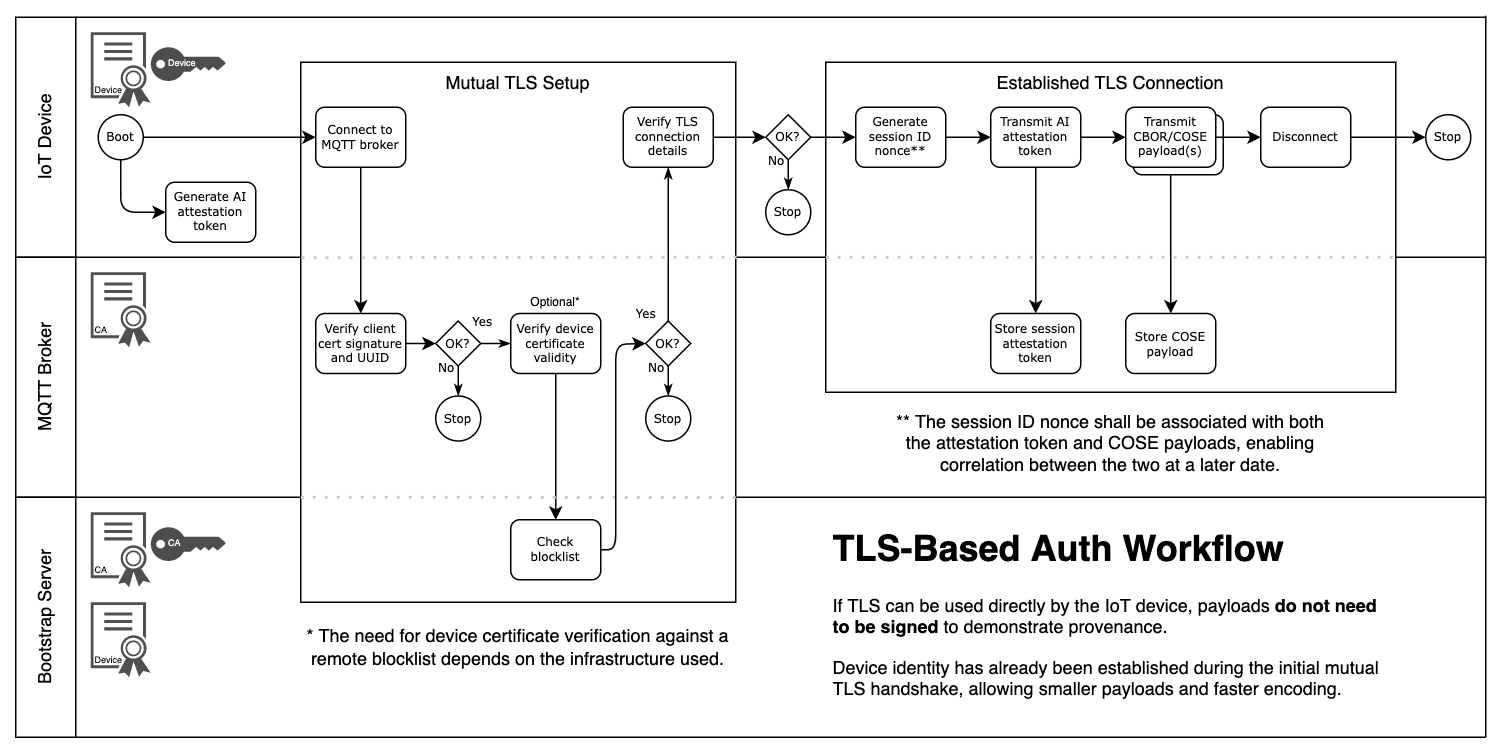

The diagram above was exported from draw.io. Its source (the exported page's mxGraphModel, read from the mxfile embedded in the PNG):
<mxGraphModel dx="1562" dy="998" grid="1" gridSize="10" guides="1" tooltips="1" connect="1" arrows="1" fold="1" page="1" pageScale="1" pageWidth="1169" pageHeight="827" math="0" shadow="0">
  <root>
    <mxCell id="0" />
    <mxCell id="1" parent="0" />
    <mxCell id="41" value="" style="endArrow=none;html=1;exitX=1;exitY=1;exitDx=0;exitDy=0;" parent="1" source="35" edge="1">
      <mxGeometry width="50" height="50" relative="1" as="geometry">
        <mxPoint x="1020" y="320" as="sourcePoint" />
        <mxPoint x="1020" y="360" as="targetPoint" />
      </mxGeometry>
    </mxCell>
    <mxCell id="36" value="" style="endArrow=none;html=1;exitX=1;exitY=1;exitDx=0;exitDy=0;" parent="1" source="34" edge="1">
      <mxGeometry width="50" height="50" relative="1" as="geometry">
        <mxPoint x="1020" y="340" as="sourcePoint" />
        <mxPoint x="1020" y="200" as="targetPoint" />
      </mxGeometry>
    </mxCell>
    <mxCell id="33" value="IoT Device" style="rounded=0;whiteSpace=wrap;html=1;rotation=-90;" parent="1" vertex="1">
      <mxGeometry x="-20" y="100" width="160" height="40" as="geometry" />
    </mxCell>
    <mxCell id="34" value="MQTT Broker" style="rounded=0;whiteSpace=wrap;html=1;rotation=-90;" parent="1" vertex="1">
      <mxGeometry x="-20" y="260" width="160" height="40" as="geometry" />
    </mxCell>
    <mxCell id="35" value="Bootstrap Server" style="rounded=0;whiteSpace=wrap;html=1;rotation=-90;" parent="1" vertex="1">
      <mxGeometry x="-20" y="420" width="160" height="40" as="geometry" />
    </mxCell>
    <mxCell id="39" value="Boot" style="ellipse;whiteSpace=wrap;html=1;rounded=0;shadow=0;labelBackgroundColor=none;strokeWidth=1;fontFamily=Verdana;fontSize=8;align=center;" parent="1" vertex="1">
      <mxGeometry x="95" y="105" width="30" height="30" as="geometry" />
    </mxCell>
    <mxCell id="40" value="Generate AI attestation token" style="rounded=1;whiteSpace=wrap;html=1;shadow=0;labelBackgroundColor=none;strokeWidth=1;fontFamily=Verdana;fontSize=8;align=center;" parent="1" vertex="1">
      <mxGeometry x="140" y="150" width="60" height="40" as="geometry" />
    </mxCell>
    <mxCell id="52" value="Established TLS Connection" style="rounded=0;whiteSpace=wrap;html=1;verticalAlign=top;align=center;" parent="1" vertex="1">
      <mxGeometry x="580" y="70" width="380" height="220" as="geometry" />
    </mxCell>
    <mxCell id="78" value="Mutual TLS Setup" style="rounded=0;whiteSpace=wrap;html=1;align=center;verticalAlign=top;" parent="1" vertex="1">
      <mxGeometry x="230" y="70" width="290" height="360" as="geometry" />
    </mxCell>
    <mxCell id="79" value="Connect to MQTT broker" style="rounded=1;whiteSpace=wrap;html=1;shadow=0;labelBackgroundColor=none;strokeWidth=1;fontFamily=Verdana;fontSize=8;align=center;" parent="1" vertex="1">
      <mxGeometry x="240" y="100" width="60" height="40" as="geometry" />
    </mxCell>
    <mxCell id="85" value="Verify client cert signature and UUID" style="rounded=1;whiteSpace=wrap;html=1;shadow=0;labelBackgroundColor=none;strokeWidth=1;fontFamily=Verdana;fontSize=8;align=center;" parent="1" vertex="1">
      <mxGeometry x="240" y="237.5" width="60" height="40" as="geometry" />
    </mxCell>
    <mxCell id="89" value="" style="group" parent="1" vertex="1" connectable="0">
      <mxGeometry x="90" y="210" width="40" height="50" as="geometry" />
    </mxCell>
    <mxCell id="86" value="" style="sketch=0;pointerEvents=1;shadow=0;dashed=0;html=1;strokeColor=none;labelPosition=center;verticalLabelPosition=bottom;verticalAlign=top;align=center;fillColor=#505050;shape=mxgraph.mscae.intune.intune_certificate_profiles;fontSize=8;" parent="89" vertex="1">
      <mxGeometry width="40" height="50" as="geometry" />
    </mxCell>
    <mxCell id="87" value="CA" style="text;html=1;strokeColor=none;fillColor=none;align=left;verticalAlign=middle;whiteSpace=wrap;rounded=0;fontSize=6;" parent="89" vertex="1">
      <mxGeometry x="1" y="33" width="30" height="10" as="geometry" />
    </mxCell>
    <mxCell id="99" value="" style="group" parent="1" vertex="1" connectable="0">
      <mxGeometry x="90" y="430" width="40" height="50" as="geometry" />
    </mxCell>
    <mxCell id="100" value="" style="sketch=0;pointerEvents=1;shadow=0;dashed=0;html=1;strokeColor=none;labelPosition=center;verticalLabelPosition=bottom;verticalAlign=top;align=center;fillColor=#505050;shape=mxgraph.mscae.intune.intune_certificate_profiles;fontSize=8;" parent="99" vertex="1">
      <mxGeometry width="40" height="50" as="geometry" />
    </mxCell>
    <mxCell id="101" value="Device" style="text;html=1;strokeColor=none;fillColor=none;align=left;verticalAlign=middle;whiteSpace=wrap;rounded=0;fontSize=6;" parent="99" vertex="1">
      <mxGeometry x="1" y="33" width="30" height="10" as="geometry" />
    </mxCell>
    <mxCell id="102" value="" style="group" parent="1" vertex="1" connectable="0">
      <mxGeometry x="90" y="370" width="40" height="50" as="geometry" />
    </mxCell>
    <mxCell id="103" value="" style="sketch=0;pointerEvents=1;shadow=0;dashed=0;html=1;strokeColor=none;labelPosition=center;verticalLabelPosition=bottom;verticalAlign=top;align=center;fillColor=#505050;shape=mxgraph.mscae.intune.intune_certificate_profiles;fontSize=8;" parent="102" vertex="1">
      <mxGeometry width="40" height="50" as="geometry" />
    </mxCell>
    <mxCell id="104" value="CA" style="text;html=1;strokeColor=none;fillColor=none;align=left;verticalAlign=middle;whiteSpace=wrap;rounded=0;fontSize=6;" parent="102" vertex="1">
      <mxGeometry x="1" y="33" width="30" height="10" as="geometry" />
    </mxCell>
    <mxCell id="118" value="" style="endArrow=classic;html=1;fontSize=6;fontColor=#4D4D4D;exitX=1;exitY=0.5;exitDx=0;exitDy=0;entryX=0;entryY=0.5;entryDx=0;entryDy=0;" parent="1" source="39" target="79" edge="1">
      <mxGeometry width="50" height="50" relative="1" as="geometry">
        <mxPoint x="320" y="210" as="sourcePoint" />
        <mxPoint x="370" y="160" as="targetPoint" />
      </mxGeometry>
    </mxCell>
    <mxCell id="119" value="Verify device certificate validity" style="rounded=1;whiteSpace=wrap;html=1;shadow=0;labelBackgroundColor=none;strokeWidth=1;fontFamily=Verdana;fontSize=8;align=center;" parent="1" vertex="1">
      <mxGeometry x="370" y="237.5" width="60" height="40" as="geometry" />
    </mxCell>
    <mxCell id="120" value="OK?" style="strokeWidth=1;html=1;shape=mxgraph.flowchart.decision;whiteSpace=wrap;rounded=1;shadow=0;labelBackgroundColor=none;fontFamily=Verdana;fontSize=8;align=center;" parent="1" vertex="1">
      <mxGeometry x="320" y="242.5" width="30" height="30" as="geometry" />
    </mxCell>
    <mxCell id="121" value="No" style="edgeStyle=orthogonalEdgeStyle;rounded=0;html=1;labelBackgroundColor=none;startArrow=none;startFill=0;startSize=5;endArrow=classicThin;endFill=1;endSize=5;jettySize=auto;orthogonalLoop=1;strokeWidth=1;fontFamily=Verdana;fontSize=8;entryX=0.5;entryY=0;entryDx=0;entryDy=0;exitX=0.5;exitY=1;exitDx=0;exitDy=0;exitPerimeter=0;align=left;verticalAlign=middle;" parent="1" source="120" target="123" edge="1">
      <mxGeometry x="-0.9364" y="-15" relative="1" as="geometry">
        <mxPoint as="offset" />
        <mxPoint x="200" y="347.5" as="targetPoint" />
      </mxGeometry>
    </mxCell>
    <mxCell id="122" value="Yes" style="edgeStyle=orthogonalEdgeStyle;rounded=0;html=1;labelBackgroundColor=none;startArrow=none;startFill=0;startSize=5;endArrow=classicThin;endFill=1;endSize=5;jettySize=auto;orthogonalLoop=1;strokeWidth=1;fontFamily=Verdana;fontSize=8;exitX=1;exitY=0.5;exitDx=0;exitDy=0;exitPerimeter=0;entryX=0;entryY=0.5;entryDx=0;entryDy=0;" parent="1" source="120" target="119" edge="1">
      <mxGeometry x="-0.8947" y="15" relative="1" as="geometry">
        <mxPoint as="offset" />
        <mxPoint x="270" y="447.5" as="targetPoint" />
      </mxGeometry>
    </mxCell>
    <mxCell id="123" value="Stop" style="ellipse;whiteSpace=wrap;html=1;rounded=0;shadow=0;labelBackgroundColor=none;strokeWidth=1;fontFamily=Verdana;fontSize=8;align=center;" parent="1" vertex="1">
      <mxGeometry x="320" y="292.5" width="30" height="30" as="geometry" />
    </mxCell>
    <mxCell id="124" value="" style="endArrow=classic;html=1;fontSize=6;fontColor=#4D4D4D;exitX=0.5;exitY=1;exitDx=0;exitDy=0;entryX=0.5;entryY=0;entryDx=0;entryDy=0;" parent="1" source="79" target="85" edge="1">
      <mxGeometry width="50" height="50" relative="1" as="geometry">
        <mxPoint x="310" y="270" as="sourcePoint" />
        <mxPoint x="360" y="220" as="targetPoint" />
      </mxGeometry>
    </mxCell>
    <mxCell id="125" value="" style="endArrow=classic;html=1;fontSize=6;fontColor=#4D4D4D;entryX=0;entryY=0.5;entryDx=0;entryDy=0;entryPerimeter=0;exitX=1;exitY=0.5;exitDx=0;exitDy=0;" parent="1" source="85" target="120" edge="1">
      <mxGeometry width="50" height="50" relative="1" as="geometry">
        <mxPoint x="280" y="277.5" as="sourcePoint" />
        <mxPoint x="330" y="227.5" as="targetPoint" />
      </mxGeometry>
    </mxCell>
    <mxCell id="128" value="" style="group" parent="1" vertex="1" connectable="0">
      <mxGeometry x="130" y="60" width="50" height="22.5" as="geometry" />
    </mxCell>
    <mxCell id="126" value="" style="points=[[0,0.5,0],[0.24,0,0],[0.5,0.28,0],[0.995,0.475,0],[0.5,0.72,0],[0.24,1,0]];verticalLabelPosition=bottom;sketch=0;html=1;verticalAlign=top;aspect=fixed;align=center;pointerEvents=1;shape=mxgraph.cisco19.key;fillColor=#4D4D4D;strokeColor=none;fontSize=6;fontColor=#4D4D4D;" parent="128" vertex="1">
      <mxGeometry width="50" height="22.5" as="geometry" />
    </mxCell>
    <mxCell id="127" value="Device" style="text;html=1;strokeColor=none;fillColor=none;align=left;verticalAlign=middle;whiteSpace=wrap;rounded=0;fontSize=6;fontColor=#FFFFFF;" parent="128" vertex="1">
      <mxGeometry x="10" y="5" width="40" height="10" as="geometry" />
    </mxCell>
    <mxCell id="129" value="OK?" style="strokeWidth=1;html=1;shape=mxgraph.flowchart.decision;whiteSpace=wrap;rounded=1;shadow=0;labelBackgroundColor=none;fontFamily=Verdana;fontSize=8;align=center;" parent="1" vertex="1">
      <mxGeometry x="460" y="242.5" width="30" height="30" as="geometry" />
    </mxCell>
    <mxCell id="130" value="No" style="edgeStyle=orthogonalEdgeStyle;rounded=0;html=1;labelBackgroundColor=none;startArrow=none;startFill=0;startSize=5;endArrow=classicThin;endFill=1;endSize=5;jettySize=auto;orthogonalLoop=1;strokeWidth=1;fontFamily=Verdana;fontSize=8;entryX=0.5;entryY=0;entryDx=0;entryDy=0;exitX=0.5;exitY=1;exitDx=0;exitDy=0;exitPerimeter=0;align=left;verticalAlign=middle;" parent="1" source="129" target="135" edge="1">
      <mxGeometry x="-0.9364" y="-15" relative="1" as="geometry">
        <mxPoint as="offset" />
        <mxPoint x="465" y="347.5" as="targetPoint" />
      </mxGeometry>
    </mxCell>
    <mxCell id="131" value="Yes" style="edgeStyle=orthogonalEdgeStyle;rounded=0;html=1;labelBackgroundColor=none;startArrow=none;startFill=0;startSize=5;endArrow=classicThin;endFill=1;endSize=5;jettySize=auto;orthogonalLoop=1;strokeWidth=1;fontFamily=Verdana;fontSize=8;exitX=0.5;exitY=0;exitDx=0;exitDy=0;exitPerimeter=0;entryX=0.5;entryY=1;entryDx=0;entryDy=0;" parent="1" source="129" target="140" edge="1">
      <mxGeometry x="-0.8947" y="15" relative="1" as="geometry">
        <mxPoint as="offset" />
        <mxPoint x="530" y="230" as="targetPoint" />
        <Array as="points" />
      </mxGeometry>
    </mxCell>
    <mxCell id="132" value="" style="endArrow=classic;html=1;fontSize=6;fontColor=#FFFFFF;exitX=0.5;exitY=1;exitDx=0;exitDy=0;entryX=0.5;entryY=0;entryDx=0;entryDy=0;" parent="1" source="119" target="133" edge="1">
      <mxGeometry width="50" height="50" relative="1" as="geometry">
        <mxPoint x="420" y="260" as="sourcePoint" />
        <mxPoint x="470" y="210" as="targetPoint" />
      </mxGeometry>
    </mxCell>
    <mxCell id="133" value="Check blocklist" style="rounded=1;whiteSpace=wrap;html=1;shadow=0;labelBackgroundColor=none;strokeWidth=1;fontFamily=Verdana;fontSize=8;align=center;" parent="1" vertex="1">
      <mxGeometry x="370" y="375" width="60" height="40" as="geometry" />
    </mxCell>
    <mxCell id="135" value="Stop" style="ellipse;whiteSpace=wrap;html=1;rounded=0;shadow=0;labelBackgroundColor=none;strokeWidth=1;fontFamily=Verdana;fontSize=8;align=center;" parent="1" vertex="1">
      <mxGeometry x="460" y="292.5" width="30" height="30" as="geometry" />
    </mxCell>
    <mxCell id="136" value="" style="endArrow=none;dashed=1;html=1;dashPattern=1 3;strokeWidth=2;fontSize=6;fontColor=#FFFFFF;exitX=0.002;exitY=0.362;exitDx=0;exitDy=0;exitPerimeter=0;strokeColor=#CCCCCC;entryX=1.002;entryY=0.361;entryDx=0;entryDy=0;entryPerimeter=0;" parent="1" source="78" target="78" edge="1">
      <mxGeometry width="50" height="50" relative="1" as="geometry">
        <mxPoint x="230" y="230" as="sourcePoint" />
        <mxPoint x="510" y="199" as="targetPoint" />
      </mxGeometry>
    </mxCell>
    <mxCell id="137" value="" style="endArrow=none;dashed=1;html=1;dashPattern=1 3;strokeWidth=2;fontSize=6;fontColor=#FFFFFF;exitX=0;exitY=0.129;exitDx=0;exitDy=0;exitPerimeter=0;strokeColor=#CCCCCC;entryX=1;entryY=0.806;entryDx=0;entryDy=0;entryPerimeter=0;" parent="1" target="78" edge="1">
      <mxGeometry width="50" height="50" relative="1" as="geometry">
        <mxPoint x="230" y="360" as="sourcePoint" />
        <mxPoint x="511" y="361" as="targetPoint" />
      </mxGeometry>
    </mxCell>
    <mxCell id="138" value="" style="endArrow=classic;html=1;fontSize=6;fontColor=#FFFFFF;strokeColor=#000000;exitX=1;exitY=0.5;exitDx=0;exitDy=0;entryX=0;entryY=0.5;entryDx=0;entryDy=0;entryPerimeter=0;" parent="1" source="133" target="129" edge="1">
      <mxGeometry width="50" height="50" relative="1" as="geometry">
        <mxPoint x="430" y="350" as="sourcePoint" />
        <mxPoint x="480" y="300" as="targetPoint" />
        <Array as="points">
          <mxPoint x="440" y="395" />
          <mxPoint x="440" y="258" />
        </Array>
      </mxGeometry>
    </mxCell>
    <mxCell id="139" value="&lt;font color=&quot;#000000&quot; style=&quot;font-size: 8px&quot;&gt;Optional*&lt;br&gt;&lt;/font&gt;" style="text;html=1;strokeColor=none;fillColor=none;align=center;verticalAlign=middle;whiteSpace=wrap;rounded=0;fontSize=8;fontColor=#FFFFFF;" parent="1" vertex="1">
      <mxGeometry x="380" y="222.5" width="40" height="15" as="geometry" />
    </mxCell>
    <mxCell id="140" value="Verify TLS connection&lt;br&gt;details" style="rounded=1;whiteSpace=wrap;html=1;shadow=0;labelBackgroundColor=none;strokeWidth=1;fontFamily=Verdana;fontSize=8;align=center;" parent="1" vertex="1">
      <mxGeometry x="445" y="100" width="60" height="40" as="geometry" />
    </mxCell>
    <mxCell id="174" style="edgeStyle=none;html=1;exitX=1;exitY=0.5;exitDx=0;exitDy=0;exitPerimeter=0;entryX=0;entryY=0.5;entryDx=0;entryDy=0;fontSize=12;" parent="1" source="141" target="173" edge="1">
      <mxGeometry relative="1" as="geometry" />
    </mxCell>
    <mxCell id="141" value="OK?" style="strokeWidth=1;html=1;shape=mxgraph.flowchart.decision;whiteSpace=wrap;rounded=1;shadow=0;labelBackgroundColor=none;fontFamily=Verdana;fontSize=8;align=center;" parent="1" vertex="1">
      <mxGeometry x="540" y="105" width="30" height="30" as="geometry" />
    </mxCell>
    <mxCell id="144" value="No" style="edgeStyle=orthogonalEdgeStyle;rounded=0;html=1;labelBackgroundColor=none;startArrow=none;startFill=0;startSize=5;endArrow=classicThin;endFill=1;endSize=5;jettySize=auto;orthogonalLoop=1;strokeWidth=1;fontFamily=Verdana;fontSize=8;entryX=0.5;entryY=0;entryDx=0;entryDy=0;exitX=0.5;exitY=1;exitDx=0;exitDy=0;exitPerimeter=0;align=left;verticalAlign=middle;" parent="1" target="145" edge="1">
      <mxGeometry x="-0.9364" y="-15" relative="1" as="geometry">
        <mxPoint as="offset" />
        <mxPoint x="545" y="210" as="targetPoint" />
        <mxPoint x="555" y="135" as="sourcePoint" />
      </mxGeometry>
    </mxCell>
    <mxCell id="145" value="Stop" style="ellipse;whiteSpace=wrap;html=1;rounded=0;shadow=0;labelBackgroundColor=none;strokeWidth=1;fontFamily=Verdana;fontSize=8;align=center;" parent="1" vertex="1">
      <mxGeometry x="540" y="155" width="30" height="30" as="geometry" />
    </mxCell>
    <mxCell id="146" value="" style="endArrow=classic;html=1;fontSize=8;fontColor=#000000;strokeColor=#000000;exitX=1;exitY=0.5;exitDx=0;exitDy=0;entryX=0;entryY=0.5;entryDx=0;entryDy=0;entryPerimeter=0;" parent="1" source="140" target="141" edge="1">
      <mxGeometry width="50" height="50" relative="1" as="geometry">
        <mxPoint x="560" y="160" as="sourcePoint" />
        <mxPoint x="610" y="110" as="targetPoint" />
      </mxGeometry>
    </mxCell>
    <mxCell id="150" value="" style="endArrow=classic;html=1;fontSize=8;fontColor=#000000;strokeColor=#000000;exitX=0.5;exitY=1;exitDx=0;exitDy=0;entryX=0;entryY=0.5;entryDx=0;entryDy=0;" parent="1" source="39" target="40" edge="1">
      <mxGeometry width="50" height="50" relative="1" as="geometry">
        <mxPoint x="210" y="140" as="sourcePoint" />
        <mxPoint x="260" y="90" as="targetPoint" />
        <Array as="points">
          <mxPoint x="110" y="170" />
        </Array>
      </mxGeometry>
    </mxCell>
    <mxCell id="161" value="" style="rounded=1;whiteSpace=wrap;html=1;shadow=0;labelBackgroundColor=none;strokeWidth=1;fontFamily=Verdana;fontSize=8;align=center;" parent="1" vertex="1">
      <mxGeometry x="785" y="105" width="60" height="40" as="geometry" />
    </mxCell>
    <mxCell id="170" style="edgeStyle=none;html=1;exitX=1;exitY=0.5;exitDx=0;exitDy=0;entryX=0;entryY=0.5;entryDx=0;entryDy=0;" parent="1" source="152" target="156" edge="1">
      <mxGeometry relative="1" as="geometry" />
    </mxCell>
    <mxCell id="152" value="Transmit CBOR/COSE&lt;br&gt;payload(s)" style="rounded=1;whiteSpace=wrap;html=1;shadow=0;labelBackgroundColor=none;strokeWidth=1;fontFamily=Verdana;fontSize=8;align=center;" parent="1" vertex="1">
      <mxGeometry x="780" y="100" width="60" height="40" as="geometry" />
    </mxCell>
    <mxCell id="153" value="Transmit AI attestation token" style="rounded=1;whiteSpace=wrap;html=1;shadow=0;labelBackgroundColor=none;strokeWidth=1;fontFamily=Verdana;fontSize=8;align=center;" parent="1" vertex="1">
      <mxGeometry x="690" y="100" width="60" height="40" as="geometry" />
    </mxCell>
    <mxCell id="154" value="Store session attestation token" style="rounded=1;whiteSpace=wrap;html=1;shadow=0;labelBackgroundColor=none;strokeWidth=1;fontFamily=Verdana;fontSize=8;align=center;" parent="1" vertex="1">
      <mxGeometry x="690" y="237.5" width="60" height="40" as="geometry" />
    </mxCell>
    <mxCell id="155" value="" style="endArrow=classic;html=1;fontSize=8;fontColor=#000000;strokeColor=#000000;exitX=0.5;exitY=1;exitDx=0;exitDy=0;entryX=0.5;entryY=0;entryDx=0;entryDy=0;" parent="1" source="153" target="154" edge="1">
      <mxGeometry width="50" height="50" relative="1" as="geometry">
        <mxPoint x="740" y="260" as="sourcePoint" />
        <mxPoint x="790" y="210" as="targetPoint" />
      </mxGeometry>
    </mxCell>
    <mxCell id="156" value="Disconnect" style="rounded=1;whiteSpace=wrap;html=1;shadow=0;labelBackgroundColor=none;strokeWidth=1;fontFamily=Verdana;fontSize=8;align=center;" parent="1" vertex="1">
      <mxGeometry x="870" y="100" width="60" height="40" as="geometry" />
    </mxCell>
    <mxCell id="157" value="Stop" style="ellipse;whiteSpace=wrap;html=1;rounded=0;shadow=0;labelBackgroundColor=none;strokeWidth=1;fontFamily=Verdana;fontSize=8;align=center;" parent="1" vertex="1">
      <mxGeometry x="980" y="105" width="30" height="30" as="geometry" />
    </mxCell>
    <mxCell id="159" value="" style="endArrow=classic;html=1;fontSize=8;fontColor=#000000;strokeColor=#000000;exitX=1;exitY=0.5;exitDx=0;exitDy=0;entryX=0;entryY=0.5;entryDx=0;entryDy=0;" parent="1" source="153" target="152" edge="1">
      <mxGeometry width="50" height="50" relative="1" as="geometry">
        <mxPoint x="640" y="180" as="sourcePoint" />
        <mxPoint x="690" y="130" as="targetPoint" />
      </mxGeometry>
    </mxCell>
    <mxCell id="160" value="" style="endArrow=none;dashed=1;html=1;dashPattern=1 3;strokeWidth=2;fontSize=6;fontColor=#FFFFFF;strokeColor=#CCCCCC;entryX=1;entryY=0.591;entryDx=0;entryDy=0;entryPerimeter=0;" parent="1" target="52" edge="1">
      <mxGeometry width="50" height="50" relative="1" as="geometry">
        <mxPoint x="580" y="200" as="sourcePoint" />
        <mxPoint x="520.28" y="210.15999999999997" as="targetPoint" />
      </mxGeometry>
    </mxCell>
    <mxCell id="162" value="Store COSE payload" style="rounded=1;whiteSpace=wrap;html=1;shadow=0;labelBackgroundColor=none;strokeWidth=1;fontFamily=Verdana;fontSize=8;align=center;" parent="1" vertex="1">
      <mxGeometry x="780" y="237.5" width="60" height="40" as="geometry" />
    </mxCell>
    <mxCell id="166" value="" style="endArrow=classic;html=1;entryX=0.5;entryY=0;entryDx=0;entryDy=0;exitX=0.416;exitY=1.005;exitDx=0;exitDy=0;exitPerimeter=0;" parent="1" source="161" target="162" edge="1">
      <mxGeometry width="50" height="50" relative="1" as="geometry">
        <mxPoint x="810" y="150" as="sourcePoint" />
        <mxPoint x="880" y="160" as="targetPoint" />
      </mxGeometry>
    </mxCell>
    <mxCell id="168" value="" style="endArrow=classic;html=1;entryX=0;entryY=0.5;entryDx=0;entryDy=0;exitX=1;exitY=0.5;exitDx=0;exitDy=0;" parent="1" source="156" target="157" edge="1">
      <mxGeometry width="50" height="50" relative="1" as="geometry">
        <mxPoint x="620" y="230" as="sourcePoint" />
        <mxPoint x="670" y="180" as="targetPoint" />
      </mxGeometry>
    </mxCell>
    <mxCell id="175" value="" style="edgeStyle=none;html=1;fontSize=12;" parent="1" source="173" target="153" edge="1">
      <mxGeometry relative="1" as="geometry" />
    </mxCell>
    <mxCell id="173" value="Generate session ID&lt;br&gt;nonce**" style="rounded=1;whiteSpace=wrap;html=1;shadow=0;labelBackgroundColor=none;strokeWidth=1;fontFamily=Verdana;fontSize=8;align=center;" parent="1" vertex="1">
      <mxGeometry x="600" y="100" width="60" height="40" as="geometry" />
    </mxCell>
    <mxCell id="37" value="" style="endArrow=none;html=1;exitX=1;exitY=1;exitDx=0;exitDy=0;" parent="1" source="33" edge="1">
      <mxGeometry width="50" height="50" relative="1" as="geometry">
        <mxPoint x="1020" y="340" as="sourcePoint" />
        <mxPoint x="1020" y="40" as="targetPoint" />
      </mxGeometry>
    </mxCell>
    <mxCell id="42" value="" style="endArrow=none;html=1;exitX=0;exitY=1;exitDx=0;exitDy=0;" parent="1" source="35" edge="1">
      <mxGeometry width="50" height="50" relative="1" as="geometry">
        <mxPoint x="1020" y="320" as="sourcePoint" />
        <mxPoint x="1020" y="520" as="targetPoint" />
      </mxGeometry>
    </mxCell>
    <mxCell id="43" value="" style="endArrow=none;html=1;" parent="1" edge="1">
      <mxGeometry width="50" height="50" relative="1" as="geometry">
        <mxPoint x="1020" y="520" as="sourcePoint" />
        <mxPoint x="1020" y="39" as="targetPoint" />
      </mxGeometry>
    </mxCell>
    <mxCell id="NGk0duly-7EQCy0VYyWn-175" value="" style="group" parent="1" vertex="1" connectable="0">
      <mxGeometry x="90" y="50" width="40" height="50" as="geometry" />
    </mxCell>
    <mxCell id="NGk0duly-7EQCy0VYyWn-176" value="" style="sketch=0;pointerEvents=1;shadow=0;dashed=0;html=1;strokeColor=none;labelPosition=center;verticalLabelPosition=bottom;verticalAlign=top;align=center;fillColor=#505050;shape=mxgraph.mscae.intune.intune_certificate_profiles;fontSize=8;" parent="NGk0duly-7EQCy0VYyWn-175" vertex="1">
      <mxGeometry width="40" height="50" as="geometry" />
    </mxCell>
    <mxCell id="NGk0duly-7EQCy0VYyWn-177" value="Device" style="text;html=1;strokeColor=none;fillColor=none;align=left;verticalAlign=middle;whiteSpace=wrap;rounded=0;fontSize=6;" parent="NGk0duly-7EQCy0VYyWn-175" vertex="1">
      <mxGeometry x="1" y="33" width="30" height="10" as="geometry" />
    </mxCell>
    <mxCell id="NGk0duly-7EQCy0VYyWn-179" value="" style="group" parent="1" vertex="1" connectable="0">
      <mxGeometry x="130" y="380" width="50" height="22.5" as="geometry" />
    </mxCell>
    <mxCell id="NGk0duly-7EQCy0VYyWn-180" value="" style="points=[[0,0.5,0],[0.24,0,0],[0.5,0.28,0],[0.995,0.475,0],[0.5,0.72,0],[0.24,1,0]];verticalLabelPosition=bottom;sketch=0;html=1;verticalAlign=top;aspect=fixed;align=center;pointerEvents=1;shape=mxgraph.cisco19.key;fillColor=#4D4D4D;strokeColor=none;fontSize=6;fontColor=#4D4D4D;" parent="NGk0duly-7EQCy0VYyWn-179" vertex="1">
      <mxGeometry width="50" height="22.5" as="geometry" />
    </mxCell>
    <mxCell id="NGk0duly-7EQCy0VYyWn-181" value="CA" style="text;html=1;strokeColor=none;fillColor=none;align=left;verticalAlign=middle;whiteSpace=wrap;rounded=0;fontSize=6;fontColor=#FFFFFF;" parent="NGk0duly-7EQCy0VYyWn-179" vertex="1">
      <mxGeometry x="10" y="5" width="40" height="10" as="geometry" />
    </mxCell>
    <mxCell id="NGk0duly-7EQCy0VYyWn-183" value="* The need for device certificate verification against a remote blocklist depends on the infrastructure used." style="text;html=1;strokeColor=none;fillColor=none;align=center;verticalAlign=middle;whiteSpace=wrap;rounded=0;" parent="1" vertex="1">
      <mxGeometry x="230" y="440" width="290" height="40" as="geometry" />
    </mxCell>
    <mxCell id="CyVKZSJZt1qzOfOsZd17-175" value="** The session ID nonce shall be associated with both the attestation token and COSE payloads, enabling correlation between the two at a later date." style="text;html=1;strokeColor=none;fillColor=none;align=center;verticalAlign=middle;whiteSpace=wrap;rounded=0;" parent="1" vertex="1">
      <mxGeometry x="625" y="300" width="290" height="47.5" as="geometry" />
    </mxCell>
    <mxCell id="k-sRAAg4rrUPiaE-qQEj-175" value="&lt;h1&gt;TLS-Based Auth Workflow&lt;/h1&gt;&lt;p&gt;If TLS can be used directly by the IoT device, payloads &lt;b&gt;do not need to be signed&lt;/b&gt;&amp;nbsp;to demonstrate provenance.&lt;/p&gt;&lt;p&gt;Device identity has already been established during the initial mutual TLS handshake, allowing smaller payloads and faster encoding.&lt;/p&gt;" style="text;html=1;strokeColor=none;fillColor=none;spacing=5;spacingTop=-20;whiteSpace=wrap;overflow=hidden;rounded=0;" vertex="1" parent="1">
      <mxGeometry x="580" y="375" width="380" height="125" as="geometry" />
    </mxCell>
  </root>
</mxGraphModel>